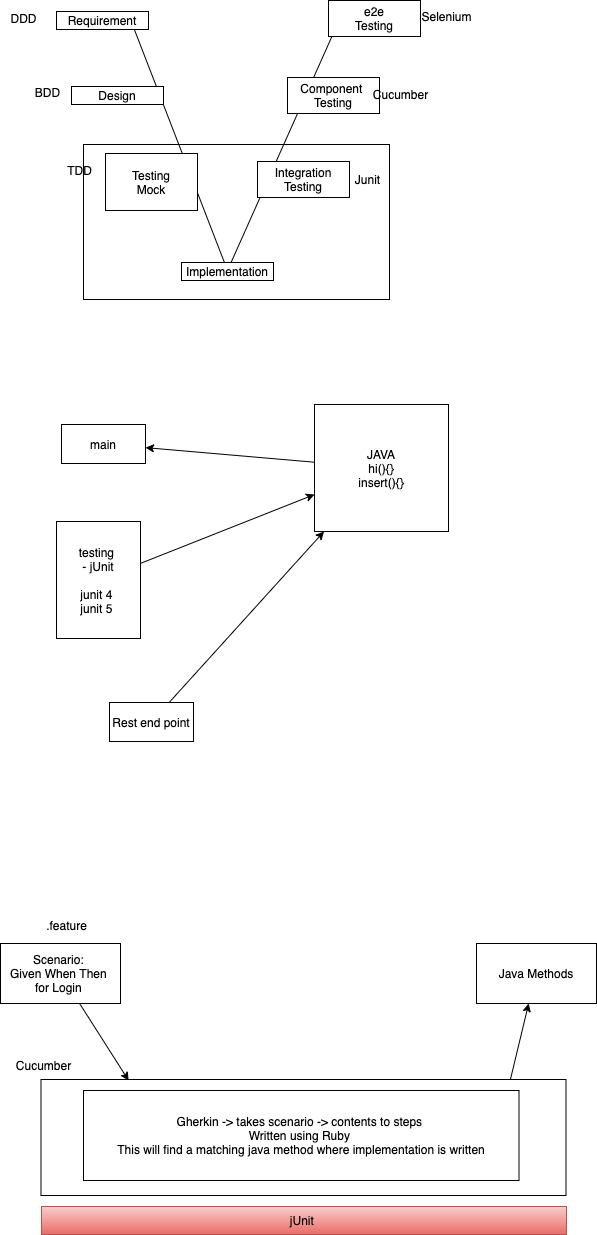

The diagram above was exported from draw.io. Its source (the exported page's mxGraphModel, read from the mxfile embedded in the PNG):
<mxGraphModel dx="791" dy="530" grid="0" gridSize="10" guides="1" tooltips="1" connect="1" arrows="1" fold="1" page="0" pageScale="1" pageWidth="827" pageHeight="1169" math="0" shadow="0">
  <root>
    <mxCell id="0" />
    <mxCell id="1" parent="0" />
    <mxCell id="2" value="" style="rounded=0;whiteSpace=wrap;html=1;" vertex="1" parent="1">
      <mxGeometry x="89" y="386" width="306" height="155" as="geometry" />
    </mxCell>
    <mxCell id="3" value="" style="endArrow=none;html=1;curved=1;" edge="1" parent="1">
      <mxGeometry width="50" height="50" relative="1" as="geometry">
        <mxPoint x="233" y="512" as="sourcePoint" />
        <mxPoint x="136" y="261" as="targetPoint" />
      </mxGeometry>
    </mxCell>
    <mxCell id="4" value="" style="endArrow=none;html=1;curved=1;" edge="1" parent="1">
      <mxGeometry width="50" height="50" relative="1" as="geometry">
        <mxPoint x="233" y="512" as="sourcePoint" />
        <mxPoint x="345" y="261" as="targetPoint" />
      </mxGeometry>
    </mxCell>
    <mxCell id="5" value="Implementation" style="rounded=0;whiteSpace=wrap;html=1;" vertex="1" parent="1">
      <mxGeometry x="187" y="504" width="92" height="18" as="geometry" />
    </mxCell>
    <mxCell id="6" value="Requirement" style="rounded=0;whiteSpace=wrap;html=1;" vertex="1" parent="1">
      <mxGeometry x="62" y="253" width="92" height="18" as="geometry" />
    </mxCell>
    <mxCell id="7" value="Design" style="rounded=0;whiteSpace=wrap;html=1;" vertex="1" parent="1">
      <mxGeometry x="77" y="328" width="92" height="18" as="geometry" />
    </mxCell>
    <mxCell id="8" value="Testing&lt;br&gt;Mock" style="rounded=0;whiteSpace=wrap;html=1;" vertex="1" parent="1">
      <mxGeometry x="111" y="395" width="92" height="57" as="geometry" />
    </mxCell>
    <mxCell id="9" value="Integration Testing" style="rounded=0;whiteSpace=wrap;html=1;" vertex="1" parent="1">
      <mxGeometry x="263" y="403" width="92" height="36" as="geometry" />
    </mxCell>
    <mxCell id="10" value="Component&amp;nbsp;&lt;br&gt;Testing" style="rounded=0;whiteSpace=wrap;html=1;" vertex="1" parent="1">
      <mxGeometry x="293" y="319" width="92" height="36" as="geometry" />
    </mxCell>
    <mxCell id="11" value="e2e&lt;br&gt;Testing" style="rounded=0;whiteSpace=wrap;html=1;" vertex="1" parent="1">
      <mxGeometry x="334" y="242" width="92" height="36" as="geometry" />
    </mxCell>
    <mxCell id="12" value="Cucumber" style="text;html=1;align=center;verticalAlign=middle;resizable=0;points=[];autosize=1;strokeColor=none;fillColor=none;" vertex="1" parent="1">
      <mxGeometry x="373" y="327" width="65" height="18" as="geometry" />
    </mxCell>
    <mxCell id="13" value="BDD" style="text;html=1;align=center;verticalAlign=middle;resizable=0;points=[];autosize=1;strokeColor=none;fillColor=none;" vertex="1" parent="1">
      <mxGeometry x="35" y="325" width="35" height="18" as="geometry" />
    </mxCell>
    <mxCell id="14" value="Selenium" style="text;html=1;align=center;verticalAlign=middle;resizable=0;points=[];autosize=1;strokeColor=none;fillColor=none;" vertex="1" parent="1">
      <mxGeometry x="422" y="249" width="60" height="18" as="geometry" />
    </mxCell>
    <mxCell id="15" value="DDD" style="text;html=1;align=center;verticalAlign=middle;resizable=0;points=[];autosize=1;strokeColor=none;fillColor=none;" vertex="1" parent="1">
      <mxGeometry x="11" y="251" width="36" height="18" as="geometry" />
    </mxCell>
    <mxCell id="16" value="Junit" style="text;html=1;align=center;verticalAlign=middle;resizable=0;points=[];autosize=1;strokeColor=none;fillColor=none;" vertex="1" parent="1">
      <mxGeometry x="355" y="412" width="35" height="18" as="geometry" />
    </mxCell>
    <mxCell id="17" value="TDD" style="text;html=1;align=center;verticalAlign=middle;resizable=0;points=[];autosize=1;strokeColor=none;fillColor=none;" vertex="1" parent="1">
      <mxGeometry x="67" y="403" width="35" height="18" as="geometry" />
    </mxCell>
    <mxCell id="19" style="edgeStyle=none;html=1;" edge="1" parent="1" source="18" target="20">
      <mxGeometry relative="1" as="geometry">
        <mxPoint x="230.4708353678385" y="687.3333333333333" as="targetPoint" />
      </mxGeometry>
    </mxCell>
    <mxCell id="18" value="JAVA&lt;br&gt;hi(){}&lt;br&gt;insert(){}" style="rounded=0;whiteSpace=wrap;html=1;" vertex="1" parent="1">
      <mxGeometry x="320" y="646" width="134" height="127" as="geometry" />
    </mxCell>
    <mxCell id="20" value="main" style="rounded=0;whiteSpace=wrap;html=1;" vertex="1" parent="1">
      <mxGeometry x="67" y="666" width="84" height="39" as="geometry" />
    </mxCell>
    <mxCell id="22" style="edgeStyle=none;html=1;" edge="1" parent="1" source="21" target="18">
      <mxGeometry relative="1" as="geometry" />
    </mxCell>
    <mxCell id="21" value="testing&amp;nbsp;&lt;br&gt;- jUnit&lt;br&gt;&lt;br&gt;junit 4&amp;nbsp;&lt;br&gt;junit 5&amp;nbsp;" style="rounded=0;whiteSpace=wrap;html=1;" vertex="1" parent="1">
      <mxGeometry x="62" y="763" width="84" height="117" as="geometry" />
    </mxCell>
    <mxCell id="24" style="edgeStyle=none;html=1;" edge="1" parent="1" source="23" target="18">
      <mxGeometry relative="1" as="geometry" />
    </mxCell>
    <mxCell id="23" value="Rest end point" style="rounded=0;whiteSpace=wrap;html=1;" vertex="1" parent="1">
      <mxGeometry x="115" y="944" width="84" height="39" as="geometry" />
    </mxCell>
    <mxCell id="29" style="edgeStyle=none;html=1;entryX=0.167;entryY=0.009;entryDx=0;entryDy=0;entryPerimeter=0;" edge="1" parent="1" source="25" target="27">
      <mxGeometry relative="1" as="geometry" />
    </mxCell>
    <mxCell id="25" value="Scenario:&amp;nbsp;&lt;br&gt;Given When Then&amp;nbsp;&lt;br&gt;for Login&amp;nbsp;" style="rounded=0;whiteSpace=wrap;html=1;" vertex="1" parent="1">
      <mxGeometry x="6" y="1185" width="120" height="60" as="geometry" />
    </mxCell>
    <mxCell id="26" value="Java Methods" style="rounded=0;whiteSpace=wrap;html=1;" vertex="1" parent="1">
      <mxGeometry x="482" y="1185" width="120" height="60" as="geometry" />
    </mxCell>
    <mxCell id="30" style="edgeStyle=none;html=1;entryX=0.435;entryY=0.999;entryDx=0;entryDy=0;entryPerimeter=0;exitX=0.894;exitY=0.002;exitDx=0;exitDy=0;exitPerimeter=0;" edge="1" parent="1" source="27" target="26">
      <mxGeometry relative="1" as="geometry" />
    </mxCell>
    <mxCell id="27" value="" style="rounded=0;whiteSpace=wrap;html=1;" vertex="1" parent="1">
      <mxGeometry x="46.5" y="1321" width="525" height="116" as="geometry" />
    </mxCell>
    <mxCell id="28" value="Cucumber" style="text;html=1;align=center;verticalAlign=middle;resizable=0;points=[];autosize=1;strokeColor=none;fillColor=none;" vertex="1" parent="1">
      <mxGeometry x="16" y="1298" width="65" height="17" as="geometry" />
    </mxCell>
    <mxCell id="31" value="Gherkin -&amp;gt; takes scenario -&amp;gt; contents to steps&amp;nbsp;&lt;br&gt;Written using Ruby&amp;nbsp;&lt;br&gt;This will find a matching java method where implementation is written" style="rounded=0;whiteSpace=wrap;html=1;" vertex="1" parent="1">
      <mxGeometry x="89" y="1332" width="435.5" height="90" as="geometry" />
    </mxCell>
    <mxCell id="32" value="jUnit&amp;nbsp;" style="rounded=0;whiteSpace=wrap;html=1;fillColor=#f8cecc;strokeColor=#b85450;gradientColor=#ea6b66;" vertex="1" parent="1">
      <mxGeometry x="47" y="1448" width="525" height="28" as="geometry" />
    </mxCell>
    <mxCell id="33" value=".feature" style="text;html=1;align=center;verticalAlign=middle;resizable=0;points=[];autosize=1;strokeColor=none;fillColor=none;" vertex="1" parent="1">
      <mxGeometry x="46.5" y="1158" width="51" height="17" as="geometry" />
    </mxCell>
  </root>
</mxGraphModel>